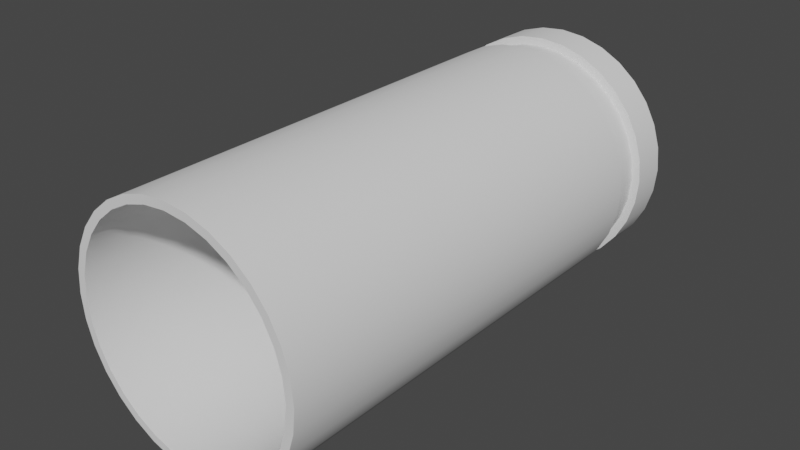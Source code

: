 # Source: Bullet.blend  (saved by Blender 2.83.18; exported with 4.5.12 LTS)
import bpy
from mathutils import Matrix  # noqa: F401  (used for matrix-valued properties, if any)

bpy.ops.wm.read_factory_settings(use_empty=True)
scene = bpy.context.scene
scene.name = 'Scene'

# ---- collections
col_collection = bpy.data.collections.new('Collection'); scene.collection.children.link(col_collection)

# ---- world
world_world = bpy.data.worlds.new('World'); scene.world = world_world
world_world.use_nodes = True; world_world.node_tree.nodes.clear()
_N = world_world.node_tree.nodes; _L = world_world.node_tree.links
n0 = _N.new('ShaderNodeOutputWorld'); n0.name = 'World Output'; n0.location = (300, 300)
n1 = _N.new('ShaderNodeBackground'); n1.name = 'Background'; n1.location = (10, 300)
n1.inputs[0].default_value = (0.05088, 0.05088, 0.05088, 1.0)
_L.new(n1.outputs[0], n0.inputs[0])
n0.is_active_output = True
world_world.color = (0.05088, 0.05088, 0.05088)
world_world.use_sun_shadow = False
world_world.sun_shadow_jitter_overblur = 0.0

# ---- meshes
me_cylinder = bpy.data.meshes.new('Cylinder')
me_cylinder.from_pydata([(0.0, 1.0, -3.27), (-3.442e-08, 0.9116, -2.435), (0.1951, 0.9808, -3.27), (0.1778, 0.894, -2.435), (0.3827, 0.9239, -3.27), (0.3488, 0.8422, -2.435), (0.5556, 0.8315, -3.27), (0.5064, 0.7579, -2.435), (0.7071, 0.7071, -3.27), (0.6446, 0.6446, -2.435), (0.8315, 0.5556, -3.27), (0.7579, 0.5064, -2.435), (0.9239, 0.3827, -3.27), (0.8422, 0.3488, -2.435), (0.9808, 0.1951, -3.27), (0.894, 0.1778, -2.435), (1.0, -2.374e-08, -3.27), (0.9116, -8.822e-08, -2.435), (0.9808, -0.1951, -3.27), (0.894, -0.1778, -2.435), (0.9239, -0.3827, -3.27), (0.8422, -0.3488, -2.435), (0.8315, -0.5556, -3.27), (0.7579, -0.5064, -2.435), (0.7071, -0.7071, -3.27), (0.6446, -0.6446, -2.435), (0.5556, -0.8315, -3.27), (0.5064, -0.7579, -2.435), (0.3827, -0.9239, -3.27), (0.3488, -0.8422, -2.435), (0.1951, -0.9808, -3.27), (0.1778, -0.894, -2.435), (-3.258e-07, -1.0, -3.27), (-3.02e-07, -0.9116, -2.435), (-0.1951, -0.9808, -3.27), (-0.1778, -0.894, -2.435), (-0.3827, -0.9239, -3.27), (-0.3488, -0.8422, -2.435), (-0.5556, -0.8315, -3.27), (-0.5064, -0.7579, -2.435), (-0.7071, -0.7071, -3.27), (-0.6446, -0.6446, -2.435), (-0.8315, -0.5556, -3.27), (-0.7579, -0.5064, -2.435), (-0.9239, -0.3827, -3.27), (-0.8422, -0.3488, -2.435), (-0.9808, -0.1951, -3.27), (-0.894, -0.1778, -2.435), (-1.0, 8.664e-07, -3.27), (-0.9116, 7.366e-07, -2.435), (-0.9808, 0.1951, -3.27), (-0.894, 0.1778, -2.435), (-0.9239, 0.3827, -3.27), (-0.8422, 0.3488, -2.435), (-0.8315, 0.5556, -3.27), (-0.7579, 0.5064, -2.435), (-0.7071, 0.7071, -3.27), (-0.6446, 0.6446, -2.435), (-0.5556, 0.8315, -3.27), (-0.5064, 0.7579, -2.435), (-0.3827, 0.9239, -3.27), (-0.3488, 0.8422, -2.435), (-0.1951, 0.9808, -3.27), (-0.1778, 0.894, -2.435), (0.0, 1.0, -2.962), (0.1951, 0.9808, -2.962), (0.3827, 0.9239, -2.962), (0.5556, 0.8315, -2.962), (0.7071, 0.7071, -2.962), (0.8315, 0.5556, -2.962), (0.9239, 0.3827, -2.962), (0.9808, 0.1951, -2.962), (1.0, -1.657e-08, -2.962), (0.9808, -0.1951, -2.962), (0.9239, -0.3827, -2.962), (0.8315, -0.5556, -2.962), (0.7071, -0.7071, -2.962), (0.5556, -0.8315, -2.962), (0.3827, -0.9239, -2.962), (0.1951, -0.9808, -2.962), (-3.258e-07, -1.0, -2.962), (-0.1951, -0.9808, -2.962), (-0.3827, -0.9239, -2.962), (-0.5556, -0.8315, -2.962), (-0.7071, -0.7071, -2.962), (-0.8315, -0.5556, -2.962), (-0.9239, -0.3827, -2.962), (-0.9808, -0.1951, -2.962), (-1.0, 8.735e-07, -2.962), (-0.9808, 0.1951, -2.962), (-0.9239, 0.3827, -2.962), (-0.8315, 0.5556, -2.962), (-0.7071, 0.7071, -2.962), (-0.5556, 0.8315, -2.962), (-0.3827, 0.9239, -2.962), (-0.1951, 0.9808, -2.962), (0.0, 1.0, -2.671), (0.1951, 0.9808, -2.671), (0.3827, 0.9239, -2.671), (0.5556, 0.8315, -2.671), (0.7071, 0.7071, -2.671), (0.8315, 0.5556, -2.671), (0.9239, 0.3827, -2.671), (0.9808, 0.1951, -2.671), (1.0, -9.816e-09, -2.671), (0.9808, -0.1951, -2.671), (0.9239, -0.3827, -2.671), (0.8315, -0.5556, -2.671), (0.7071, -0.7071, -2.671), (0.5556, -0.8315, -2.671), (0.3827, -0.9239, -2.671), (0.1951, -0.9808, -2.671), (-3.258e-07, -1.0, -2.671), (-0.1951, -0.9808, -2.671), (-0.3827, -0.9239, -2.671), (-0.5556, -0.8315, -2.671), (-0.7071, -0.7071, -2.671), (-0.8315, -0.5556, -2.671), (-0.9239, -0.3827, -2.671), (-0.9808, -0.1951, -2.671), (-1.0, 8.803e-07, -2.671), (-0.9808, 0.1951, -2.671), (-0.9239, 0.3827, -2.671), (-0.8315, 0.5556, -2.671), (-0.7071, 0.7071, -2.671), (-0.5556, 0.8315, -2.671), (-0.3827, 0.9239, -2.671), (-0.1951, 0.9808, -2.671), (0.1823, 0.9167, -2.681), (0.1823, 0.9167, -2.952), (0.3577, 0.8635, -2.681), (0.3577, 0.8635, -2.952), (0.5193, 0.7771, -2.681), (0.5193, 0.7771, -2.952), (0.6609, 0.6609, -2.681), (0.6609, 0.6609, -2.952), (0.7771, 0.5193, -2.681), (0.7771, 0.5193, -2.952), (0.8635, 0.3577, -2.681), (0.8635, 0.3577, -2.952), (0.9167, 0.1823, -2.681), (0.9167, 0.1823, -2.952), (0.9346, 4.364e-09, -2.681), (0.9346, -1.947e-09, -2.952), (0.9167, -0.1823, -2.681), (0.9167, -0.1823, -2.952), (0.8635, -0.3577, -2.681), (0.8635, -0.3577, -2.952), (0.7771, -0.5193, -2.681), (0.7771, -0.5193, -2.952), (0.6609, -0.6609, -2.681), (0.6609, -0.6609, -2.952), (0.5193, -0.7771, -2.681), (0.5193, -0.7771, -2.952), (0.3577, -0.8635, -2.681), (0.3577, -0.8635, -2.952), (0.1823, -0.9167, -2.681), (0.1823, -0.9167, -2.952), (-3.018e-07, -0.9346, -2.681), (-3.018e-07, -0.9346, -2.952), (-0.1823, -0.9167, -2.681), (-0.1823, -0.9167, -2.952), (-0.3577, -0.8635, -2.681), (-0.3577, -0.8635, -2.952), (-0.5193, -0.7771, -2.681), (-0.5193, -0.7771, -2.952), (-0.6609, -0.6609, -2.681), (-0.6609, -0.6609, -2.952), (-0.7771, -0.5193, -2.681), (-0.7771, -0.5193, -2.952), (-0.8635, -0.3577, -2.681), (-0.8635, -0.3577, -2.952), (-0.9167, -0.1823, -2.681), (-0.9167, -0.1823, -2.952), (-0.9346, 8.363e-07, -2.681), (-0.9346, 8.3e-07, -2.952), (-0.9167, 0.1823, -2.681), (-0.9167, 0.1823, -2.952), (-0.8635, 0.3577, -2.681), (-0.8635, 0.3577, -2.952), (-0.7771, 0.5193, -2.681), (-0.7771, 0.5193, -2.952), (-0.6609, 0.6609, -2.681), (-0.6609, 0.6609, -2.952), (-0.5193, 0.7771, -2.681), (-0.5193, 0.7771, -2.952), (-0.3577, 0.8635, -2.681), (-0.3577, 0.8635, -2.952), (-0.1823, 0.9167, -2.681), (-0.1823, 0.9167, -2.952), (2.754e-09, 0.9346, -2.952), (2.754e-09, 0.9346, -2.681), (0.1951, 0.9808, 1.0), (0.0, 1.0, 1.0), (0.3827, 0.9239, 1.0), (0.5556, 0.8315, 1.0), (0.7071, 0.7071, 1.0), (0.8315, 0.5556, 1.0), (0.9239, 0.3827, 1.0), (0.9808, 0.1951, 1.0), (1.0, 7.55e-08, 1.0), (0.9808, -0.1951, 1.0), (0.9239, -0.3827, 1.0), (0.8315, -0.5556, 1.0), (0.7071, -0.7071, 1.0), (0.5556, -0.8315, 1.0), (0.3827, -0.9239, 1.0), (0.1951, -0.9808, 1.0), (-3.258e-07, -1.0, 1.0), (-0.1951, -0.9808, 1.0), (-0.3827, -0.9239, 1.0), (-0.5556, -0.8315, 1.0), (-0.7071, -0.7071, 1.0), (-0.8315, -0.5556, 1.0), (-0.9239, -0.3827, 1.0), (-0.9808, -0.1951, 1.0), (-1.0, 9.656e-07, 1.0), (-0.9808, 0.1951, 1.0), (-0.9239, 0.3827, 1.0), (-0.8315, 0.5556, 1.0), (-0.7071, 0.7071, 1.0), (-0.5556, 0.8315, 1.0), (-0.3827, 0.9239, 1.0), (-0.1951, 0.9808, 1.0), (0.1821, 0.9154, 1.0), (-2.545e-08, 0.9333, 1.0), (0.3572, 0.8623, 1.0), (0.5185, 0.776, 1.0), (0.66, 0.66, 1.0), (0.776, 0.5185, 1.0), (0.8623, 0.3572, 1.0), (0.9154, 0.1821, 1.0), (0.9333, 6.527e-08, 1.0), (0.9154, -0.1821, 1.0), (0.8623, -0.3572, 1.0), (0.776, -0.5185, 1.0), (0.66, -0.66, 1.0), (0.5185, -0.776, 1.0), (0.3572, -0.8623, 1.0), (0.1821, -0.9154, 1.0), (-3.054e-07, -0.9333, 1.0), (-0.1821, -0.9154, 1.0), (-0.3572, -0.8623, 1.0), (-0.5185, -0.776, 1.0), (-0.66, -0.66, 1.0), (-0.776, -0.5185, 1.0), (-0.8623, -0.3572, 1.0), (-0.9154, -0.1821, 1.0), (-0.9333, 9.047e-07, 1.0), (-0.9154, 0.1821, 1.0), (-0.8623, 0.3572, 1.0), (-0.776, 0.5185, 1.0), (-0.66, 0.66, 1.0), (-0.5185, 0.776, 1.0), (-0.3572, 0.8623, 1.0), (-0.1821, 0.9154, 1.0), (0.0, 1.0, -3.27), (0.1951, 0.9808, -3.27), (0.1951, 0.9808, 1.0), (0.0, 1.0, 1.0), (0.3827, 0.9239, -3.27), (0.3827, 0.9239, 1.0), (0.5556, 0.8315, -3.27), (0.5556, 0.8315, 1.0), (0.7071, 0.7071, -3.27), (0.7071, 0.7071, 1.0), (0.8315, 0.5556, -3.27), (0.8315, 0.5556, 1.0), (0.9239, 0.3827, -3.27), (0.9239, 0.3827, 1.0), (0.9808, 0.1951, -3.27), (0.9808, 0.1951, 1.0), (1.0, -2.374e-08, -3.27), (1.0, 7.55e-08, 1.0), (0.9808, -0.1951, -3.27), (0.9808, -0.1951, 1.0), (0.9239, -0.3827, -3.27), (0.9239, -0.3827, 1.0), (0.8315, -0.5556, -3.27), (0.8315, -0.5556, 1.0), (0.7071, -0.7071, -3.27), (0.7071, -0.7071, 1.0), (0.5556, -0.8315, -3.27), (0.5556, -0.8315, 1.0), (0.3827, -0.9239, -3.27), (0.3827, -0.9239, 1.0), (0.1951, -0.9808, -3.27), (0.1951, -0.9808, 1.0), (-3.258e-07, -1.0, -3.27), (-3.258e-07, -1.0, 1.0), (-0.1951, -0.9808, -3.27), (-0.1951, -0.9808, 1.0), (-0.3827, -0.9239, -3.27), (-0.3827, -0.9239, 1.0), (-0.5556, -0.8315, -3.27), (-0.5556, -0.8315, 1.0), (-0.7071, -0.7071, -3.27), (-0.7071, -0.7071, 1.0), (-0.8315, -0.5556, -3.27), (-0.8315, -0.5556, 1.0), (-0.9239, -0.3827, -3.27), (-0.9239, -0.3827, 1.0), (-0.9808, -0.1951, -3.27), (-0.9808, -0.1951, 1.0), (-1.0, 8.664e-07, -3.27), (-1.0, 9.656e-07, 1.0), (-0.9808, 0.1951, -3.27), (-0.9808, 0.1951, 1.0), (-0.9239, 0.3827, -3.27), (-0.9239, 0.3827, 1.0), (-0.8315, 0.5556, -3.27), (-0.8315, 0.5556, 1.0), (-0.7071, 0.7071, -3.27), (-0.7071, 0.7071, 1.0), (-0.5556, 0.8315, -3.27), (-0.5556, 0.8315, 1.0), (-0.3827, 0.9239, -3.27), (-0.3827, 0.9239, 1.0), (-0.1951, 0.9808, -3.27), (-0.1951, 0.9808, 1.0), (-0.1951, 0.9808, -2.962), (0.0, 1.0, -2.962), (-0.3827, 0.9239, -2.962), (-0.5556, 0.8315, -2.962), (-0.7071, 0.7071, -2.962), (-0.8315, 0.5556, -2.962), (-0.9239, 0.3827, -2.962), (-0.9808, 0.1951, -2.962), (-1.0, 8.735e-07, -2.962), (-0.9808, -0.1951, -2.962), (-0.9239, -0.3827, -2.962), (-0.8315, -0.5556, -2.962), (-0.7071, -0.7071, -2.962), (-0.5556, -0.8315, -2.962), (-0.3827, -0.9239, -2.962), (-0.1951, -0.9808, -2.962), (-3.258e-07, -1.0, -2.962), (0.1951, -0.9808, -2.962), (0.3827, -0.9239, -2.962), (0.5556, -0.8315, -2.962), (0.7071, -0.7071, -2.962), (0.8315, -0.5556, -2.962), (0.9239, -0.3827, -2.962), (0.9808, -0.1951, -2.962), (1.0, -1.657e-08, -2.962), (0.9808, 0.1951, -2.962), (0.9239, 0.3827, -2.962), (0.8315, 0.5556, -2.962), (0.7071, 0.7071, -2.962), (0.5556, 0.8315, -2.962), (0.3827, 0.9239, -2.962), (0.1951, 0.9808, -2.962), (-0.1951, 0.9808, -2.671), (0.0, 1.0, -2.671), (-0.3827, 0.9239, -2.671), (-0.5556, 0.8315, -2.671), (-0.7071, 0.7071, -2.671), (-0.8315, 0.5556, -2.671), (-0.9239, 0.3827, -2.671), (-0.9808, 0.1951, -2.671), (-1.0, 8.803e-07, -2.671), (-0.9808, -0.1951, -2.671), (-0.9239, -0.3827, -2.671), (-0.8315, -0.5556, -2.671), (-0.7071, -0.7071, -2.671), (-0.5556, -0.8315, -2.671), (-0.3827, -0.9239, -2.671), (-0.1951, -0.9808, -2.671), (-3.258e-07, -1.0, -2.671), (0.1951, -0.9808, -2.671), (0.3827, -0.9239, -2.671), (0.5556, -0.8315, -2.671), (0.7071, -0.7071, -2.671), (0.8315, -0.5556, -2.671), (0.9239, -0.3827, -2.671), (0.9808, -0.1951, -2.671), (1.0, -9.816e-09, -2.671), (0.9808, 0.1951, -2.671), (0.9239, 0.3827, -2.671), (0.8315, 0.5556, -2.671), (0.7071, 0.7071, -2.671), (0.5556, 0.8315, -2.671), (0.3827, 0.9239, -2.671), (0.1951, 0.9808, -2.671), (-0.1823, 0.9167, -2.952), (2.754e-09, 0.9346, -2.952), (-0.3577, 0.8635, -2.952), (-0.5193, 0.7771, -2.952), (-0.6609, 0.6609, -2.952), (-0.7771, 0.5193, -2.952), (-0.8635, 0.3577, -2.952), (-0.9167, 0.1823, -2.952), (-0.9346, 8.3e-07, -2.952), (-0.9167, -0.1823, -2.952), (-0.8635, -0.3577, -2.952), (-0.7771, -0.5193, -2.952), (-0.6609, -0.6609, -2.952), (-0.5193, -0.7771, -2.952), (-0.3577, -0.8635, -2.952), (-0.1823, -0.9167, -2.952), (-3.018e-07, -0.9346, -2.952), (0.1823, -0.9167, -2.952), (0.3577, -0.8635, -2.952), (0.5193, -0.7771, -2.952), (0.6609, -0.6609, -2.952), (0.7771, -0.5193, -2.952), (0.8635, -0.3577, -2.952), (0.9167, -0.1823, -2.952), (0.9346, -1.947e-09, -2.952), (0.9167, 0.1823, -2.952), (0.8635, 0.3577, -2.952), (0.7771, 0.5193, -2.952), (0.6609, 0.6609, -2.952), (0.5193, 0.7771, -2.952), (0.3577, 0.8635, -2.952), (0.1823, 0.9167, -2.952), (-0.1823, 0.9167, -2.681), (2.754e-09, 0.9346, -2.681), (-0.3577, 0.8635, -2.681), (-0.5193, 0.7771, -2.681), (-0.6609, 0.6609, -2.681), (-0.7771, 0.5193, -2.681), (-0.8635, 0.3577, -2.681), (-0.9167, 0.1823, -2.681), (-0.9346, 8.363e-07, -2.681), (-0.9167, -0.1823, -2.681), (-0.8635, -0.3577, -2.681), (-0.7771, -0.5193, -2.681), (-0.6609, -0.6609, -2.681), (-0.5193, -0.7771, -2.681), (-0.3577, -0.8635, -2.681), (-0.1823, -0.9167, -2.681), (-3.018e-07, -0.9346, -2.681), (0.1823, -0.9167, -2.681), (0.3577, -0.8635, -2.681), (0.5193, -0.7771, -2.681), (0.6609, -0.6609, -2.681), (0.7771, -0.5193, -2.681), (0.8635, -0.3577, -2.681), (0.9167, -0.1823, -2.681), (0.9346, 4.364e-09, -2.681), (0.9167, 0.1823, -2.681), (0.8635, 0.3577, -2.681), (0.7771, 0.5193, -2.681), (0.6609, 0.6609, -2.681), (0.5193, 0.7771, -2.681), (0.3577, 0.8635, -2.681), (0.1823, 0.9167, -2.681), (0.1821, 0.9154, 1.0), (-2.545e-08, 0.9333, 1.0), (0.3572, 0.8623, 1.0), (0.5185, 0.776, 1.0), (0.66, 0.66, 1.0), (0.776, 0.5185, 1.0), (0.8623, 0.3572, 1.0), (0.9154, 0.1821, 1.0), (0.9333, 6.527e-08, 1.0), (0.9154, -0.1821, 1.0), (0.8623, -0.3572, 1.0), (0.776, -0.5185, 1.0), (0.66, -0.66, 1.0), (0.5185, -0.776, 1.0), (0.3572, -0.8623, 1.0), (0.1821, -0.9154, 1.0), (-3.054e-07, -0.9333, 1.0), (-0.1821, -0.9154, 1.0), (-0.3572, -0.8623, 1.0), (-0.5185, -0.776, 1.0), (-0.66, -0.66, 1.0), (-0.776, -0.5185, 1.0), (-0.8623, -0.3572, 1.0), (-0.9154, -0.1821, 1.0), (-0.9333, 9.047e-07, 1.0), (-0.9154, 0.1821, 1.0), (-0.8623, 0.3572, 1.0), (-0.776, 0.5185, 1.0), (-0.66, 0.66, 1.0), (-0.5185, 0.776, 1.0), (-0.3572, 0.8623, 1.0), (-0.1821, 0.9154, 1.0), (0.1778, 0.894, -2.435), (-3.442e-08, 0.9116, -2.435), (0.3488, 0.8422, -2.435), (0.5064, 0.7579, -2.435), (0.6446, 0.6446, -2.435), (0.7579, 0.5064, -2.435), (0.8422, 0.3488, -2.435), (0.894, 0.1778, -2.435), (0.9116, -8.822e-08, -2.435), (0.894, -0.1778, -2.435), (0.8422, -0.3488, -2.435), (0.7579, -0.5064, -2.435), (0.6446, -0.6446, -2.435), (0.5064, -0.7579, -2.435), (0.3488, -0.8422, -2.435), (0.1778, -0.894, -2.435), (-3.02e-07, -0.9116, -2.435), (-0.1778, -0.894, -2.435), (-0.3488, -0.8422, -2.435), (-0.5064, -0.7579, -2.435), (-0.6446, -0.6446, -2.435), (-0.7579, -0.5064, -2.435), (-0.8422, -0.3488, -2.435), (-0.894, -0.1778, -2.435), (-0.9116, 7.366e-07, -2.435), (-0.894, 0.1778, -2.435), (-0.8422, 0.3488, -2.435), (-0.7579, 0.5064, -2.435), (-0.6446, 0.6446, -2.435), (-0.5064, 0.7579, -2.435), (-0.3488, 0.8422, -2.435), (-0.1778, 0.894, -2.435)], [], [(353, 259, 258, 97), (97, 258, 261, 98), (98, 261, 263, 99), (99, 263, 265, 380), (380, 265, 267, 379), (379, 267, 269, 378), (378, 269, 271, 377), (377, 271, 273, 376), (376, 273, 275, 375), (375, 275, 277, 374), (374, 277, 279, 373), (373, 279, 281, 372), (372, 281, 283, 371), (371, 283, 285, 370), (370, 285, 287, 369), (369, 287, 289, 368), (368, 289, 291, 113), (113, 291, 293, 114), (114, 293, 295, 115), (115, 295, 297, 116), (116, 297, 299, 117), (117, 299, 301, 118), (118, 301, 303, 119), (119, 303, 305, 120), (120, 305, 307, 121), (121, 307, 309, 122), (122, 309, 311, 123), (123, 311, 313, 124), (124, 313, 315, 125), (125, 315, 317, 126), (480, 481, 511, 510, 509, 508, 507, 506, 505, 504, 503, 502, 501, 500, 499, 498, 497, 496, 495, 494, 493, 492, 491, 490, 489, 488, 487, 486, 485, 484, 483, 482), (126, 317, 319, 352), (352, 319, 259, 353), (256, 257, 260, 262, 264, 266, 268, 270, 272, 274, 276, 278, 280, 282, 284, 286, 288, 290, 292, 294, 296, 298, 300, 302, 304, 306, 308, 310, 312, 314, 316, 318), (62, 320, 321, 0), (60, 322, 320, 62), (58, 323, 322, 60), (56, 324, 323, 58), (54, 325, 324, 56), (52, 326, 325, 54), (50, 327, 326, 52), (48, 328, 327, 50), (46, 329, 328, 48), (44, 330, 329, 46), (42, 331, 330, 44), (40, 332, 331, 42), (38, 333, 332, 40), (36, 334, 333, 38), (34, 335, 334, 36), (32, 336, 335, 34), (30, 337, 336, 32), (28, 338, 337, 30), (26, 339, 338, 28), (24, 340, 339, 26), (22, 341, 340, 24), (20, 342, 341, 22), (18, 343, 342, 20), (16, 344, 343, 18), (14, 345, 344, 16), (12, 346, 345, 14), (10, 347, 346, 12), (8, 348, 347, 10), (6, 349, 348, 8), (4, 350, 349, 6), (2, 351, 350, 4), (0, 321, 351, 2), (69, 68, 135, 411), (112, 367, 431, 158), (64, 95, 189, 385), (70, 69, 411, 410), (367, 366, 430, 431), (71, 70, 410, 409), (366, 365, 429, 430), (72, 71, 409, 408), (365, 364, 428, 429), (73, 72, 408, 407), (364, 363, 427, 428), (74, 73, 407, 406), (363, 362, 426, 427), (75, 74, 406, 405), (362, 361, 425, 426), (76, 75, 405, 404), (361, 360, 424, 425), (77, 76, 404, 403), (360, 359, 423, 424), (78, 77, 403, 402), (359, 358, 422, 423), (79, 78, 402, 401), (358, 357, 421, 422), (96, 383, 447, 417), (80, 79, 401, 400), (357, 356, 420, 421), (383, 382, 446, 447), (81, 80, 400, 399), (356, 355, 419, 420), (382, 381, 445, 446), (82, 81, 399, 398), (355, 354, 418, 419), (384, 416, 191, 190), (386, 186, 416, 384), (387, 184, 186, 386), (388, 182, 184, 387), (389, 180, 182, 388), (390, 178, 180, 389), (391, 176, 178, 390), (392, 174, 176, 391), (393, 172, 174, 392), (394, 170, 172, 393), (395, 168, 170, 394), (396, 166, 168, 395), (397, 164, 166, 396), (163, 162, 164, 397), (161, 160, 162, 163), (159, 432, 160, 161), (157, 433, 432, 159), (155, 434, 433, 157), (153, 435, 434, 155), (151, 436, 435, 153), (149, 437, 436, 151), (147, 438, 437, 149), (145, 439, 438, 147), (143, 440, 439, 145), (141, 441, 440, 143), (139, 442, 441, 141), (137, 443, 442, 139), (412, 444, 443, 137), (413, 132, 444, 412), (414, 130, 132, 413), (415, 128, 130, 414), (190, 191, 128, 415), (95, 94, 187, 189), (111, 112, 158, 156), (68, 67, 133, 135), (94, 93, 185, 187), (110, 111, 156, 154), (67, 66, 131, 133), (93, 92, 183, 185), (109, 110, 154, 152), (66, 65, 129, 131), (92, 91, 181, 183), (108, 109, 152, 150), (65, 64, 385, 129), (91, 90, 179, 181), (107, 108, 150, 148), (90, 89, 177, 179), (106, 107, 148, 146), (89, 88, 175, 177), (105, 106, 146, 144), (88, 87, 173, 175), (104, 105, 144, 142), (87, 86, 171, 173), (103, 104, 142, 140), (86, 85, 169, 171), (102, 103, 140, 138), (85, 84, 167, 169), (101, 102, 138, 136), (127, 96, 417, 188), (84, 83, 165, 167), (100, 101, 136, 134), (354, 127, 188, 418), (83, 82, 398, 165), (381, 100, 134, 445), (449, 448, 192, 193), (448, 450, 194, 192), (450, 451, 195, 194), (451, 452, 196, 195), (452, 453, 197, 196), (453, 454, 198, 197), (454, 455, 199, 198), (455, 456, 200, 199), (456, 457, 201, 200), (457, 458, 202, 201), (458, 459, 203, 202), (459, 460, 204, 203), (460, 461, 205, 204), (461, 462, 206, 205), (462, 463, 207, 206), (463, 464, 208, 207), (464, 465, 209, 208), (465, 466, 210, 209), (466, 467, 211, 210), (467, 468, 212, 211), (468, 469, 213, 212), (469, 470, 214, 213), (470, 471, 215, 214), (471, 472, 216, 215), (472, 473, 217, 216), (473, 474, 218, 217), (474, 475, 219, 218), (475, 476, 220, 219), (476, 477, 221, 220), (477, 478, 222, 221), (478, 479, 223, 222), (479, 449, 193, 223), (1, 3, 224, 225), (3, 5, 226, 224), (5, 7, 227, 226), (7, 9, 228, 227), (9, 11, 229, 228), (11, 13, 230, 229), (13, 15, 231, 230), (15, 17, 232, 231), (17, 19, 233, 232), (19, 21, 234, 233), (21, 23, 235, 234), (23, 25, 236, 235), (25, 27, 237, 236), (27, 29, 238, 237), (29, 31, 239, 238), (31, 33, 240, 239), (33, 35, 241, 240), (35, 37, 242, 241), (37, 39, 243, 242), (39, 41, 244, 243), (41, 43, 245, 244), (43, 45, 246, 245), (45, 47, 247, 246), (47, 49, 248, 247), (49, 51, 249, 248), (51, 53, 250, 249), (53, 55, 251, 250), (55, 57, 252, 251), (57, 59, 253, 252), (59, 61, 254, 253), (61, 63, 255, 254), (63, 1, 225, 255)])
me_cylinder.polygons.foreach_set('use_smooth', [True] * 226)
_uv = me_cylinder.uv_layers.new(name='UVMap')
_uv.uv.foreach_set('vector', [1.0, 0.5702, 1.0, 1.0, 0.9688, 1.0, 0.9688, 0.5702, 0.9688, 0.5702, 0.9688, 1.0, 0.9375, 1.0, 0.9375, 0.5702, 0.9375, 0.5702, 0.9375, 1.0, 0.9062, 1.0, 0.9062, 0.5702, 0.9062, 0.5702, 0.9062, 1.0, 0.875, 1.0, 0.875, 0.5702, 0.875, 0.5702, 0.875, 1.0, 0.8438, 1.0, 0.8438, 0.5702, 0.8438, 0.5702, 0.8438, 1.0, 0.8125, 1.0, 0.8125, 0.5702, 0.8125, 0.5702, 0.8125, 1.0, 0.7812, 1.0, 0.7812, 0.5702, 0.7812, 0.5702, 0.7812, 1.0, 0.75, 1.0, 0.75, 0.5702, 0.75, 0.5702, 0.75, 1.0, 0.7188, 1.0, 0.7188, 0.5702, 0.7188, 0.5702, 0.7188, 1.0, 0.6875, 1.0, 0.6875, 0.5702, 0.6875, 0.5702, 0.6875, 1.0, 0.6562, 1.0, 0.6562, 0.5702, 0.6562, 0.5702, 0.6562, 1.0, 0.625, 1.0, 0.625, 0.5702, 0.625, 0.5702, 0.625, 1.0, 0.5938, 1.0, 0.5938, 0.5702, 0.5938, 0.5702, 0.5938, 1.0, 0.5625, 1.0, 0.5625, 0.5702, 0.5625, 0.5702, 0.5625, 1.0, 0.5312, 1.0, 0.5312, 0.5702, 0.5312, 0.5702, 0.5312, 1.0, 0.5, 1.0, 0.5, 0.5702, 0.5, 0.5702, 0.5, 1.0, 0.4688, 1.0, 0.4688, 0.5702, 0.4688, 0.5702, 0.4688, 1.0, 0.4375, 1.0, 0.4375, 0.5702, 0.4375, 0.5702, 0.4375, 1.0, 0.4062, 1.0, 0.4062, 0.5702, 0.4062, 0.5702, 0.4062, 1.0, 0.375, 1.0, 0.375, 0.5702, 0.375, 0.5702, 0.375, 1.0, 0.3438, 1.0, 0.3438, 0.5702, 0.3438, 0.5702, 0.3438, 1.0, 0.3125, 1.0, 0.3125, 0.5702, 0.3125, 0.5702, 0.3125, 1.0, 0.2812, 1.0, 0.2812, 0.5702, 0.2812, 0.5702, 0.2812, 1.0, 0.25, 1.0, 0.25, 0.5702, 0.25, 0.5702, 0.25, 1.0, 0.2188, 1.0, 0.2188, 0.5702, 0.2188, 0.5702, 0.2188, 1.0, 0.1875, 1.0, 0.1875, 0.5702, 0.1875, 0.5702, 0.1875, 1.0, 0.1562, 1.0, 0.1562, 0.5702, 0.1562, 0.5702, 0.1562, 1.0, 0.125, 1.0, 0.125, 0.5702, 0.125, 0.5702, 0.125, 1.0, 0.09375, 1.0, 0.09375, 0.5702, 0.09375, 0.5702, 0.09375, 1.0, 0.0625, 1.0, 0.0625, 0.5702, 0.2927, 0.4646, 0.25, 0.4688, 0.2073, 0.4646, 0.1663, 0.4521, 0.1285, 0.4319, 0.0953, 0.4047, 0.0681, 0.3715, 0.04788, 0.3337, 0.03543, 0.2927, 0.03123, 0.25, 0.03543, 0.2073, 0.04788, 0.1663, 0.0681, 0.1285, 0.0953, 0.0953, 0.1285, 0.0681, 0.1663, 0.04788, 0.2073, 0.03543, 0.25, 0.03123, 0.2927, 0.03543, 0.3337, 0.04788, 0.3715, 0.0681, 0.4047, 0.0953, 0.4319, 0.1285, 0.4521, 0.1663, 0.4646, 0.2073, 0.4688, 0.25, 0.4646, 0.2927, 0.4521, 0.3337, 0.4319, 0.3715, 0.4047, 0.4047, 0.3715, 0.4319, 0.3337, 0.4521, 0.0625, 0.5702, 0.0625, 1.0, 0.03125, 1.0, 0.03125, 0.5702, 0.03125, 0.5702, 0.03125, 1.0, 0.0, 1.0, 0.0, 0.5702, 0.75, 0.49, 0.7968, 0.4854, 0.8418, 0.4717, 0.8833, 0.4496, 0.9197, 0.4197, 0.9496, 0.3833, 0.9717, 0.3418, 0.9854, 0.2968, 0.99, 0.25, 0.9854, 0.2032, 0.9717, 0.1582, 0.9496, 0.1167, 0.9197, 0.08029, 0.8833, 0.05045, 0.8418, 0.02827, 0.7968, 0.01461, 0.75, 0.01, 0.7032, 0.01461, 0.6582, 0.02827, 0.6167, 0.05045, 0.5803, 0.08029, 0.5504, 0.1167, 0.5283, 0.1582, 0.5146, 0.2032, 0.51, 0.25, 0.5146, 0.2968, 0.5283, 0.3418, 0.5504, 0.3833, 0.5803, 0.4197, 0.6167, 0.4496, 0.6582, 0.4717, 0.7032, 0.4854, 0.03125, 0.5, 0.03125, 0.5361, 0.0, 0.5361, 0.0, 0.5, 0.0625, 0.5, 0.0625, 0.5361, 0.03125, 0.5361, 0.03125, 0.5, 0.09375, 0.5, 0.09375, 0.5361, 0.0625, 0.5361, 0.0625, 0.5, 0.125, 0.5, 0.125, 0.5361, 0.09375, 0.5361, 0.09375, 0.5, 0.1562, 0.5, 0.1562, 0.5361, 0.125, 0.5361, 0.125, 0.5, 0.1875, 0.5, 0.1875, 0.5361, 0.1562, 0.5361, 0.1562, 0.5, 0.2188, 0.5, 0.2187, 0.5361, 0.1875, 0.5361, 0.1875, 0.5, 0.25, 0.5, 0.25, 0.5361, 0.2187, 0.5361, 0.2188, 0.5, 0.2812, 0.5, 0.2812, 0.5361, 0.25, 0.5361, 0.25, 0.5, 0.3125, 0.5, 0.3125, 0.5361, 0.2812, 0.5361, 0.2812, 0.5, 0.3438, 0.5, 0.3438, 0.5361, 0.3125, 0.5361, 0.3125, 0.5, 0.375, 0.5, 0.375, 0.5361, 0.3438, 0.5361, 0.3438, 0.5, 0.4062, 0.5, 0.4062, 0.5361, 0.375, 0.5361, 0.375, 0.5, 0.4375, 0.5, 0.4375, 0.5361, 0.4062, 0.5361, 0.4062, 0.5, 0.4688, 0.5, 0.4688, 0.5361, 0.4375, 0.5361, 0.4375, 0.5, 0.5, 0.5, 0.5, 0.5361, 0.4688, 0.5361, 0.4688, 0.5, 0.5312, 0.5, 0.5312, 0.5361, 0.5, 0.5361, 0.5, 0.5, 0.5625, 0.5, 0.5625, 0.5361, 0.5312, 0.5361, 0.5312, 0.5, 0.5938, 0.5, 0.5938, 0.5361, 0.5625, 0.5361, 0.5625, 0.5, 0.625, 0.5, 0.625, 0.5361, 0.5938, 0.5361, 0.5938, 0.5, 0.6562, 0.5, 0.6562, 0.5361, 0.625, 0.5361, 0.625, 0.5, 0.6875, 0.5, 0.6875, 0.5361, 0.6562, 0.5361, 0.6562, 0.5, 0.7188, 0.5, 0.7188, 0.5361, 0.6875, 0.5361, 0.6875, 0.5, 0.75, 0.5, 0.75, 0.5361, 0.7188, 0.5361, 0.7188, 0.5, 0.7812, 0.5, 0.7812, 0.5361, 0.75, 0.5361, 0.75, 0.5, 0.8125, 0.5, 0.8125, 0.5361, 0.7812, 0.5361, 0.7812, 0.5, 0.8438, 0.5, 0.8438, 0.5361, 0.8125, 0.5361, 0.8125, 0.5, 0.875, 0.5, 0.875, 0.5361, 0.8438, 0.5361, 0.8438, 0.5, 0.9062, 0.5, 0.9062, 0.5361, 0.875, 0.5361, 0.875, 0.5, 0.9375, 0.5, 0.9375, 0.5361, 0.9062, 0.5361, 0.9062, 0.5, 0.9688, 0.5, 0.9688, 0.5361, 0.9375, 0.5361, 0.9375, 0.5, 1.0, 0.5, 1.0, 0.5361, 0.9688, 0.5361, 0.9688, 0.5, 0.8438, 0.5361, 0.875, 0.5361, 0.875, 0.5361, 0.8438, 0.5361, 0.5, 0.5702, 0.4688, 0.5702, 0.4688, 0.5702, 0.5, 0.5702, 0.0, 0.5361, 0.03125, 0.5361, 0.03125, 0.5361, 0.0, 0.5361, 0.8125, 0.5361, 0.8438, 0.5361, 0.8438, 0.5361, 0.8125, 0.5361, 0.4688, 0.5702, 0.4375, 0.5702, 0.4375, 0.5702, 0.4688, 0.5702, 0.7812, 0.5361, 0.8125, 0.5361, 0.8125, 0.5361, 0.7812, 0.5361, 0.4375, 0.5702, 0.4062, 0.5702, 0.4062, 0.5702, 0.4375, 0.5702, 0.75, 0.5361, 0.7812, 0.5361, 0.7812, 0.5361, 0.75, 0.5361, 0.4062, 0.5702, 0.375, 0.5702, 0.375, 0.5702, 0.4062, 0.5702, 0.7188, 0.5361, 0.75, 0.5361, 0.75, 0.5361, 0.7188, 0.5361, 0.375, 0.5702, 0.3438, 0.5702, 0.3438, 0.5702, 0.375, 0.5702, 0.6875, 0.5361, 0.7188, 0.5361, 0.7188, 0.5361, 0.6875, 0.5361, 0.3438, 0.5702, 0.3125, 0.5702, 0.3125, 0.5702, 0.3438, 0.5702, 0.6562, 0.5361, 0.6875, 0.5361, 0.6875, 0.5361, 0.6562, 0.5361, 0.3125, 0.5702, 0.2812, 0.5702, 0.2812, 0.5702, 0.3125, 0.5702, 0.625, 0.5361, 0.6562, 0.5361, 0.6562, 0.5361, 0.625, 0.5361, 0.2812, 0.5702, 0.25, 0.5702, 0.25, 0.5702, 0.2812, 0.5702, 0.5938, 0.5361, 0.625, 0.5361, 0.625, 0.5361, 0.5938, 0.5361, 0.25, 0.5702, 0.2188, 0.5702, 0.2188, 0.5702, 0.25, 0.5702, 0.5625, 0.5361, 0.5938, 0.5361, 0.5938, 0.5361, 0.5625, 0.5361, 0.2188, 0.5702, 0.1875, 0.5702, 0.1875, 0.5702, 0.2188, 0.5702, 0.5312, 0.5361, 0.5625, 0.5361, 0.5625, 0.5361, 0.5312, 0.5361, 0.1875, 0.5702, 0.1562, 0.5702, 0.1562, 0.5702, 0.1875, 0.5702, 1.0, 0.5702, 0.9688, 0.5702, 0.9688, 0.5702, 1.0, 0.5702, 0.5, 0.5361, 0.5312, 0.5361, 0.5312, 0.5361, 0.5, 0.5361, 0.1562, 0.5702, 0.125, 0.5702, 0.125, 0.5702, 0.1562, 0.5702, 0.9688, 0.5702, 0.9375, 0.5702, 0.9375, 0.5702, 0.9688, 0.5702, 0.4688, 0.5361, 0.5, 0.5361, 0.5, 0.5361, 0.4688, 0.5361, 0.125, 0.5702, 0.09375, 0.5702, 0.09375, 0.5702, 0.125, 0.5702, 0.9375, 0.5702, 0.9062, 0.5702, 0.9062, 0.5702, 0.9375, 0.5702, 0.4375, 0.5361, 0.4688, 0.5361, 0.4688, 0.5361, 0.4375, 0.5361, 0.09375, 0.5702, 0.0625, 0.5702, 0.0625, 0.5702, 0.09375, 0.5702, 0.03125, 0.5361, 0.03125, 0.5702, 0.0, 0.5702, 0.0, 0.5361, 0.0625, 0.5361, 0.0625, 0.5702, 0.03125, 0.5702, 0.03125, 0.5361, 0.09375, 0.5361, 0.09375, 0.5702, 0.0625, 0.5702, 0.0625, 0.5361, 0.125, 0.5361, 0.125, 0.5702, 0.09375, 0.5702, 0.09375, 0.5361, 0.1562, 0.5361, 0.1562, 0.5702, 0.125, 0.5702, 0.125, 0.5361, 0.1875, 0.5361, 0.1875, 0.5702, 0.1562, 0.5702, 0.1562, 0.5361, 0.2187, 0.5361, 0.2188, 0.5702, 0.1875, 0.5702, 0.1875, 0.5361, 0.25, 0.5361, 0.25, 0.5702, 0.2188, 0.5702, 0.2187, 0.5361, 0.2812, 0.5361, 0.2812, 0.5702, 0.25, 0.5702, 0.25, 0.5361, 0.3125, 0.5361, 0.3125, 0.5702, 0.2812, 0.5702, 0.2812, 0.5361, 0.3438, 0.5361, 0.3438, 0.5702, 0.3125, 0.5702, 0.3125, 0.5361, 0.375, 0.5361, 0.375, 0.5702, 0.3438, 0.5702, 0.3438, 0.5361, 0.4062, 0.5361, 0.4062, 0.5702, 0.375, 0.5702, 0.375, 0.5361, 0.4375, 0.5361, 0.4375, 0.5702, 0.4062, 0.5702, 0.4062, 0.5361, 0.4688, 0.5361, 0.4688, 0.5702, 0.4375, 0.5702, 0.4375, 0.5361, 0.5, 0.5361, 0.5, 0.5702, 0.4688, 0.5702, 0.4688, 0.5361, 0.5312, 0.5361, 0.5312, 0.5702, 0.5, 0.5702, 0.5, 0.5361, 0.5625, 0.5361, 0.5625, 0.5702, 0.5312, 0.5702, 0.5312, 0.5361, 0.5938, 0.5361, 0.5938, 0.5702, 0.5625, 0.5702, 0.5625, 0.5361, 0.625, 0.5361, 0.625, 0.5702, 0.5938, 0.5702, 0.5938, 0.5361, 0.6562, 0.5361, 0.6562, 0.5702, 0.625, 0.5702, 0.625, 0.5361, 0.6875, 0.5361, 0.6875, 0.5702, 0.6562, 0.5702, 0.6562, 0.5361, 0.7188, 0.5361, 0.7188, 0.5702, 0.6875, 0.5702, 0.6875, 0.5361, 0.75, 0.5361, 0.75, 0.5702, 0.7188, 0.5702, 0.7188, 0.5361, 0.7812, 0.5361, 0.7812, 0.5702, 0.75, 0.5702, 0.75, 0.5361, 0.8125, 0.5361, 0.8125, 0.5702, 0.7812, 0.5702, 0.7812, 0.5361, 0.8438, 0.5361, 0.8438, 0.5702, 0.8125, 0.5702, 0.8125, 0.5361, 0.875, 0.5361, 0.875, 0.5702, 0.8438, 0.5702, 0.8438, 0.5361, 0.9062, 0.5361, 0.9062, 0.5702, 0.875, 0.5702, 0.875, 0.5361, 0.9375, 0.5361, 0.9375, 0.5702, 0.9062, 0.5702, 0.9062, 0.5361, 0.9688, 0.5361, 0.9688, 0.5702, 0.9375, 0.5702, 0.9375, 0.5361, 1.0, 0.5361, 1.0, 0.5702, 0.9688, 0.5702, 0.9688, 0.5361, 0.03125, 0.5361, 0.0625, 0.5361, 0.0625, 0.5361, 0.03125, 0.5361, 0.5312, 0.5702, 0.5, 0.5702, 0.5, 0.5702, 0.5312, 0.5702, 0.875, 0.5361, 0.9062, 0.5361, 0.9062, 0.5361, 0.875, 0.5361, 0.0625, 0.5361, 0.09375, 0.5361, 0.09375, 0.5361, 0.0625, 0.5361, 0.5625, 0.5702, 0.5312, 0.5702, 0.5312, 0.5702, 0.5625, 0.5702, 0.9062, 0.5361, 0.9375, 0.5361, 0.9375, 0.5361, 0.9062, 0.5361, 0.09375, 0.5361, 0.125, 0.5361, 0.125, 0.5361, 0.09375, 0.5361, 0.5938, 0.5702, 0.5625, 0.5702, 0.5625, 0.5702, 0.5938, 0.5702, 0.9375, 0.5361, 0.9688, 0.5361, 0.9688, 0.5361, 0.9375, 0.5361, 0.125, 0.5361, 0.1562, 0.5361, 0.1562, 0.5361, 0.125, 0.5361, 0.625, 0.5702, 0.5938, 0.5702, 0.5938, 0.5702, 0.625, 0.5702, 0.9688, 0.5361, 1.0, 0.5361, 1.0, 0.5361, 0.9688, 0.5361, 0.1562, 0.5361, 0.1875, 0.5361, 0.1875, 0.5361, 0.1562, 0.5361, 0.6562, 0.5702, 0.625, 0.5702, 0.625, 0.5702, 0.6562, 0.5702, 0.1875, 0.5361, 0.2187, 0.5361, 0.2187, 0.5361, 0.1875, 0.5361, 0.6875, 0.5702, 0.6562, 0.5702, 0.6562, 0.5702, 0.6875, 0.5702, 0.2187, 0.5361, 0.25, 0.5361, 0.25, 0.5361, 0.2187, 0.5361, 0.7188, 0.5702, 0.6875, 0.5702, 0.6875, 0.5702, 0.7188, 0.5702, 0.25, 0.5361, 0.2812, 0.5361, 0.2812, 0.5361, 0.25, 0.5361, 0.75, 0.5702, 0.7188, 0.5702, 0.7188, 0.5702, 0.75, 0.5702, 0.2812, 0.5361, 0.3125, 0.5361, 0.3125, 0.5361, 0.2812, 0.5361, 0.7812, 0.5702, 0.75, 0.5702, 0.75, 0.5702, 0.7812, 0.5702, 0.3125, 0.5361, 0.3438, 0.5361, 0.3438, 0.5361, 0.3125, 0.5361, 0.8125, 0.5702, 0.7812, 0.5702, 0.7812, 0.5702, 0.8125, 0.5702, 0.3438, 0.5361, 0.375, 0.5361, 0.375, 0.5361, 0.3438, 0.5361, 0.8438, 0.5702, 0.8125, 0.5702, 0.8125, 0.5702, 0.8438, 0.5702, 0.03125, 0.5702, 0.0, 0.5702, 0.0, 0.5702, 0.03125, 0.5702, 0.375, 0.5361, 0.4062, 0.5361, 0.4062, 0.5361, 0.375, 0.5361, 0.875, 0.5702, 0.8438, 0.5702, 0.8438, 0.5702, 0.875, 0.5702, 0.0625, 0.5702, 0.03125, 0.5702, 0.03125, 0.5702, 0.0625, 0.5702, 0.4062, 0.5361, 0.4375, 0.5361, 0.4375, 0.5361, 0.4062, 0.5361, 0.9062, 0.5702, 0.875, 0.5702, 0.875, 0.5702, 0.9062, 0.5702, 0.25, 0.474, 0.2937, 0.4697, 0.2968, 0.4854, 0.25, 0.49, 0.2937, 0.4697, 0.3357, 0.4569, 0.3418, 0.4717, 0.2968, 0.4854, 0.3357, 0.4569, 0.3744, 0.4362, 0.3833, 0.4496, 0.3418, 0.4717, 0.3744, 0.4362, 0.4084, 0.4084, 0.4197, 0.4197, 0.3833, 0.4496, 0.4084, 0.4084, 0.4362, 0.3744, 0.4496, 0.3833, 0.4197, 0.4197, 0.4362, 0.3744, 0.4569, 0.3357, 0.4717, 0.3418, 0.4496, 0.3833, 0.4569, 0.3357, 0.4697, 0.2937, 0.4854, 0.2968, 0.4717, 0.3418, 0.4697, 0.2937, 0.474, 0.25, 0.49, 0.25, 0.4854, 0.2968, 0.474, 0.25, 0.4697, 0.2063, 0.4854, 0.2032, 0.49, 0.25, 0.4697, 0.2063, 0.4569, 0.1643, 0.4717, 0.1582, 0.4854, 0.2032, 0.4569, 0.1643, 0.4362, 0.1256, 0.4496, 0.1167, 0.4717, 0.1582, 0.4362, 0.1256, 0.4084, 0.09161, 0.4197, 0.08029, 0.4496, 0.1167, 0.4084, 0.09161, 0.3744, 0.06375, 0.3833, 0.05045, 0.4197, 0.08029, 0.3744, 0.06375, 0.3357, 0.04305, 0.3418, 0.02827, 0.3833, 0.05045, 0.3357, 0.04305, 0.2937, 0.0303, 0.2968, 0.01461, 0.3418, 0.02827, 0.2937, 0.0303, 0.25, 0.026, 0.25, 0.01, 0.2968, 0.01461, 0.25, 0.026, 0.2063, 0.0303, 0.2032, 0.01461, 0.25, 0.01, 0.2063, 0.0303, 0.1643, 0.04305, 0.1582, 0.02827, 0.2032, 0.01461, 0.1643, 0.04305, 0.1256, 0.06375, 0.1167, 0.05045, 0.1582, 0.02827, 0.1256, 0.06375, 0.09161, 0.09161, 0.08029, 0.08029, 0.1167, 0.05045, 0.09161, 0.09161, 0.06375, 0.1256, 0.05045, 0.1167, 0.08029, 0.08029, 0.06375, 0.1256, 0.04305, 0.1643, 0.02827, 0.1582, 0.05045, 0.1167, 0.04305, 0.1643, 0.0303, 0.2063, 0.01461, 0.2032, 0.02827, 0.1582, 0.0303, 0.2063, 0.026, 0.25, 0.01, 0.25, 0.01461, 0.2032, 0.026, 0.25, 0.0303, 0.2937, 0.01461, 0.2968, 0.01, 0.25, 0.0303, 0.2937, 0.04305, 0.3357, 0.02827, 0.3418, 0.01461, 0.2968, 0.04305, 0.3357, 0.06375, 0.3744, 0.05045, 0.3833, 0.02827, 0.3418, 0.06375, 0.3744, 0.09161, 0.4084, 0.08029, 0.4197, 0.05045, 0.3833, 0.09161, 0.4084, 0.1256, 0.4363, 0.1167, 0.4496, 0.08029, 0.4197, 0.1256, 0.4363, 0.1643, 0.4569, 0.1582, 0.4717, 0.1167, 0.4496, 0.1643, 0.4569, 0.2063, 0.4697, 0.2032, 0.4854, 0.1582, 0.4717, 0.2063, 0.4697, 0.25, 0.474, 0.25, 0.49, 0.2032, 0.4854, 0.25, 0.4688, 0.2927, 0.4646, 0.2937, 0.4697, 0.25, 0.474, 0.2927, 0.4646, 0.3337, 0.4521, 0.3357, 0.4569, 0.2937, 0.4697, 0.3337, 0.4521, 0.3715, 0.4319, 0.3744, 0.4362, 0.3357, 0.4569, 0.3715, 0.4319, 0.4047, 0.4047, 0.4084, 0.4084, 0.3744, 0.4362, 0.4047, 0.4047, 0.4319, 0.3715, 0.4362, 0.3744, 0.4084, 0.4084, 0.4319, 0.3715, 0.4521, 0.3337, 0.4569, 0.3357, 0.4362, 0.3744, 0.4521, 0.3337, 0.4646, 0.2927, 0.4697, 0.2937, 0.4569, 0.3357, 0.4646, 0.2927, 0.4688, 0.25, 0.474, 0.25, 0.4697, 0.2937, 0.4688, 0.25, 0.4646, 0.2073, 0.4697, 0.2063, 0.474, 0.25, 0.4646, 0.2073, 0.4521, 0.1663, 0.4569, 0.1643, 0.4697, 0.2063, 0.4521, 0.1663, 0.4319, 0.1285, 0.4362, 0.1256, 0.4569, 0.1643, 0.4319, 0.1285, 0.4047, 0.0953, 0.4084, 0.09161, 0.4362, 0.1256, 0.4047, 0.0953, 0.3715, 0.0681, 0.3744, 0.06375, 0.4084, 0.09161, 0.3715, 0.0681, 0.3337, 0.04788, 0.3357, 0.04305, 0.3744, 0.06375, 0.3337, 0.04788, 0.2927, 0.03543, 0.2937, 0.0303, 0.3357, 0.04305, 0.2927, 0.03543, 0.25, 0.03123, 0.25, 0.026, 0.2937, 0.0303, 0.25, 0.03123, 0.2073, 0.03543, 0.2063, 0.0303, 0.25, 0.026, 0.2073, 0.03543, 0.1663, 0.04788, 0.1643, 0.04305, 0.2063, 0.0303, 0.1663, 0.04788, 0.1285, 0.0681, 0.1256, 0.06375, 0.1643, 0.04305, 0.1285, 0.0681, 0.0953, 0.0953, 0.09161, 0.09161, 0.1256, 0.06375, 0.0953, 0.0953, 0.0681, 0.1285, 0.06375, 0.1256, 0.09161, 0.09161, 0.0681, 0.1285, 0.04788, 0.1663, 0.04305, 0.1643, 0.06375, 0.1256, 0.04788, 0.1663, 0.03543, 0.2073, 0.0303, 0.2063, 0.04305, 0.1643, 0.03543, 0.2073, 0.03123, 0.25, 0.026, 0.25, 0.0303, 0.2063, 0.03123, 0.25, 0.03543, 0.2927, 0.0303, 0.2937, 0.026, 0.25, 0.03543, 0.2927, 0.04788, 0.3337, 0.04305, 0.3357, 0.0303, 0.2937, 0.04788, 0.3337, 0.0681, 0.3715, 0.06375, 0.3744, 0.04305, 0.3357, 0.0681, 0.3715, 0.0953, 0.4047, 0.09161, 0.4084, 0.06375, 0.3744, 0.0953, 0.4047, 0.1285, 0.4319, 0.1256, 0.4363, 0.09161, 0.4084, 0.1285, 0.4319, 0.1663, 0.4521, 0.1643, 0.4569, 0.1256, 0.4363, 0.1663, 0.4521, 0.2073, 0.4646, 0.2063, 0.4697, 0.1643, 0.4569, 0.2073, 0.4646, 0.25, 0.4688, 0.25, 0.474, 0.2063, 0.4697])
me_cylinder.use_remesh_fix_poles = True
me_cylinder.use_remesh_preserve_attributes = False
me_cylinder.use_mirror_vertex_groups = False
me_cylinder.update()

# ---- objects
ob_cylinder = bpy.data.objects.new('Cylinder', me_cylinder)

# ---- transforms, parenting, visibility, modifiers, constraints
ob_cylinder.location = (0.0, 0.0, 0.0)
ob_cylinder.rotation_euler = (1.571, -0.0, 0.0)
ob_cylinder.lineart.crease_threshold = 0.0

# ---- collection membership
col_collection.objects.link(ob_cylinder)

# ---- scene / render settings (as saved in the file)
scene.frame_start = 1; scene.frame_end = 250; scene.frame_set(1)
scene.render.engine = 'BLENDER_EEVEE_NEXT'
scene.cycles.use_denoising = False
scene.cycles.samples = 128
scene.cycles.sampling_pattern = 'TABULATED_SOBOL'
scene.cycles.use_adaptive_sampling = False
scene.cycles.use_light_tree = False
scene.view_settings.view_transform = 'Filmic'
bpy.context.view_layer.update()

# ---- added for rendering (the .blend has no active camera and no usable light): camera, sun
cam_auto = bpy.data.cameras.new('AutoCamera')
cam_auto.lens = 50.0
cam_auto.sensor_width = 36.0
cam_auto.clip_end = 1000.0
ob_auto_camera = bpy.data.objects.new('AutoCamera', cam_auto)
scene.collection.objects.link(ob_auto_camera)
ob_auto_camera.location = (4.73905, -4.55171, 3.79124)
ob_auto_camera.rotation_euler = (1.09748, -7.21219e-08, 0.694738)
scene.camera = ob_auto_camera
light_auto_sun = bpy.data.lights.new('AutoSun', 'SUN')
light_auto_sun.energy = 3.0
light_auto_sun.angle = 0.0523599
ob_auto_sun = bpy.data.objects.new('AutoSun', light_auto_sun)
scene.collection.objects.link(ob_auto_sun)
ob_auto_sun.rotation_euler = (0.872665, 0.174533, 0.523599)
bpy.context.view_layer.update()
